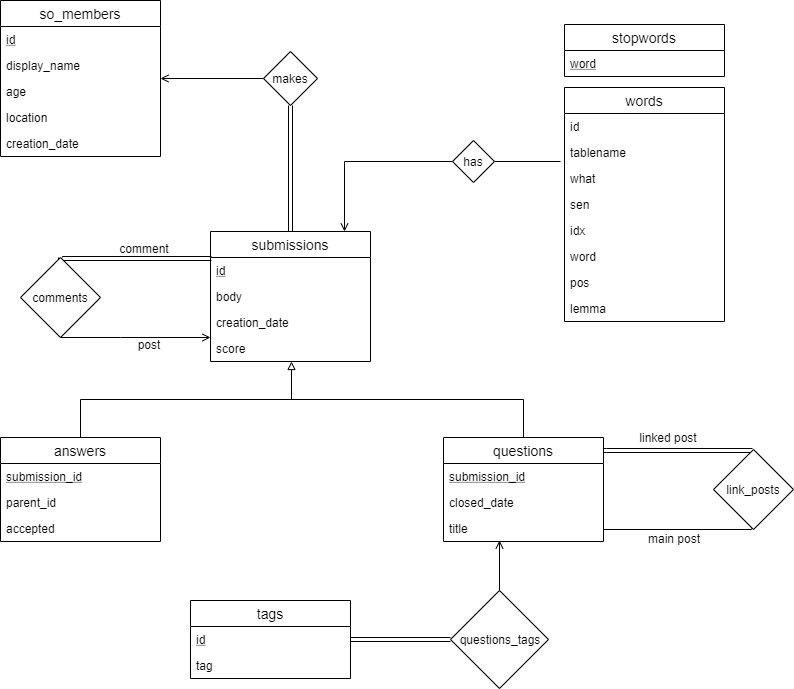

The diagram above was exported from draw.io. Its source (the exported page's mxGraphModel, read from the mxfile embedded in the PNG):
<mxGraphModel dx="1408" dy="741" grid="1" gridSize="10" guides="1" tooltips="1" connect="1" arrows="1" fold="1" page="1" pageScale="1" pageWidth="850" pageHeight="1100" math="0" shadow="0">
  <root>
    <mxCell id="0" />
    <mxCell id="1" parent="0" />
    <mxCell id="Qhn0C_k7ziZbKpKLTIYI-1" value="so_members" style="swimlane;fontStyle=0;childLayout=stackLayout;horizontal=1;startSize=26;fillColor=none;horizontalStack=0;resizeParent=1;resizeParentMax=0;resizeLast=0;collapsible=1;marginBottom=0;swimlaneFillColor=#ffffff;align=center;fontSize=14;" parent="1" vertex="1">
      <mxGeometry x="36" y="126" width="160" height="156" as="geometry" />
    </mxCell>
    <mxCell id="Qhn0C_k7ziZbKpKLTIYI-2" value="id" style="text;strokeColor=none;fillColor=none;spacingLeft=4;spacingRight=4;overflow=hidden;rotatable=0;points=[[0,0.5],[1,0.5]];portConstraint=eastwest;fontSize=12;fontStyle=4" parent="Qhn0C_k7ziZbKpKLTIYI-1" vertex="1">
      <mxGeometry y="26" width="160" height="26" as="geometry" />
    </mxCell>
    <mxCell id="Qhn0C_k7ziZbKpKLTIYI-3" value="display_name" style="text;strokeColor=none;fillColor=none;spacingLeft=4;spacingRight=4;overflow=hidden;rotatable=0;points=[[0,0.5],[1,0.5]];portConstraint=eastwest;fontSize=12;" parent="Qhn0C_k7ziZbKpKLTIYI-1" vertex="1">
      <mxGeometry y="52" width="160" height="26" as="geometry" />
    </mxCell>
    <mxCell id="Qhn0C_k7ziZbKpKLTIYI-4" value="age" style="text;strokeColor=none;fillColor=none;spacingLeft=4;spacingRight=4;overflow=hidden;rotatable=0;points=[[0,0.5],[1,0.5]];portConstraint=eastwest;fontSize=12;" parent="Qhn0C_k7ziZbKpKLTIYI-1" vertex="1">
      <mxGeometry y="78" width="160" height="26" as="geometry" />
    </mxCell>
    <mxCell id="Qhn0C_k7ziZbKpKLTIYI-10" value="location" style="text;strokeColor=none;fillColor=none;spacingLeft=4;spacingRight=4;overflow=hidden;rotatable=0;points=[[0,0.5],[1,0.5]];portConstraint=eastwest;fontSize=12;" parent="Qhn0C_k7ziZbKpKLTIYI-1" vertex="1">
      <mxGeometry y="104" width="160" height="26" as="geometry" />
    </mxCell>
    <mxCell id="Qhn0C_k7ziZbKpKLTIYI-11" value="creation_date" style="text;strokeColor=none;fillColor=none;spacingLeft=4;spacingRight=4;overflow=hidden;rotatable=0;points=[[0,0.5],[1,0.5]];portConstraint=eastwest;fontSize=12;" parent="Qhn0C_k7ziZbKpKLTIYI-1" vertex="1">
      <mxGeometry y="130" width="160" height="26" as="geometry" />
    </mxCell>
    <mxCell id="Qhn0C_k7ziZbKpKLTIYI-12" value="submissions" style="swimlane;fontStyle=0;childLayout=stackLayout;horizontal=1;startSize=26;fillColor=none;horizontalStack=0;resizeParent=1;resizeParentMax=0;resizeLast=0;collapsible=1;marginBottom=0;swimlaneFillColor=#ffffff;align=center;fontSize=14;" parent="1" vertex="1">
      <mxGeometry x="246" y="357" width="160" height="130" as="geometry" />
    </mxCell>
    <mxCell id="Qhn0C_k7ziZbKpKLTIYI-13" value="id" style="text;strokeColor=none;fillColor=none;spacingLeft=4;spacingRight=4;overflow=hidden;rotatable=0;points=[[0,0.5],[1,0.5]];portConstraint=eastwest;fontSize=12;fontStyle=4" parent="Qhn0C_k7ziZbKpKLTIYI-12" vertex="1">
      <mxGeometry y="26" width="160" height="26" as="geometry" />
    </mxCell>
    <mxCell id="Qhn0C_k7ziZbKpKLTIYI-14" value="body" style="text;strokeColor=none;fillColor=none;spacingLeft=4;spacingRight=4;overflow=hidden;rotatable=0;points=[[0,0.5],[1,0.5]];portConstraint=eastwest;fontSize=12;" parent="Qhn0C_k7ziZbKpKLTIYI-12" vertex="1">
      <mxGeometry y="52" width="160" height="26" as="geometry" />
    </mxCell>
    <mxCell id="Qhn0C_k7ziZbKpKLTIYI-15" value="creation_date" style="text;strokeColor=none;fillColor=none;spacingLeft=4;spacingRight=4;overflow=hidden;rotatable=0;points=[[0,0.5],[1,0.5]];portConstraint=eastwest;fontSize=12;" parent="Qhn0C_k7ziZbKpKLTIYI-12" vertex="1">
      <mxGeometry y="78" width="160" height="26" as="geometry" />
    </mxCell>
    <mxCell id="Qhn0C_k7ziZbKpKLTIYI-16" value="score" style="text;strokeColor=none;fillColor=none;spacingLeft=4;spacingRight=4;overflow=hidden;rotatable=0;points=[[0,0.5],[1,0.5]];portConstraint=eastwest;fontSize=12;" parent="Qhn0C_k7ziZbKpKLTIYI-12" vertex="1">
      <mxGeometry y="104" width="160" height="26" as="geometry" />
    </mxCell>
    <mxCell id="Qhn0C_k7ziZbKpKLTIYI-32" style="edgeStyle=orthogonalEdgeStyle;rounded=0;orthogonalLoop=1;jettySize=auto;html=1;entryX=0.508;entryY=1;entryDx=0;entryDy=0;entryPerimeter=0;endArrow=block;endFill=0;" parent="1" source="Qhn0C_k7ziZbKpKLTIYI-17" target="Qhn0C_k7ziZbKpKLTIYI-16" edge="1">
      <mxGeometry relative="1" as="geometry" />
    </mxCell>
    <mxCell id="Qhn0C_k7ziZbKpKLTIYI-17" value="answers" style="swimlane;fontStyle=0;childLayout=stackLayout;horizontal=1;startSize=26;fillColor=none;horizontalStack=0;resizeParent=1;resizeParentMax=0;resizeLast=0;collapsible=1;marginBottom=0;swimlaneFillColor=#ffffff;align=center;fontSize=14;" parent="1" vertex="1">
      <mxGeometry x="36" y="563" width="160" height="104" as="geometry" />
    </mxCell>
    <mxCell id="Qhn0C_k7ziZbKpKLTIYI-18" value="submission_id" style="text;strokeColor=none;fillColor=none;spacingLeft=4;spacingRight=4;overflow=hidden;rotatable=0;points=[[0,0.5],[1,0.5]];portConstraint=eastwest;fontSize=12;fontStyle=4" parent="Qhn0C_k7ziZbKpKLTIYI-17" vertex="1">
      <mxGeometry y="26" width="160" height="26" as="geometry" />
    </mxCell>
    <mxCell id="Qhn0C_k7ziZbKpKLTIYI-19" value="parent_id" style="text;strokeColor=none;fillColor=none;spacingLeft=4;spacingRight=4;overflow=hidden;rotatable=0;points=[[0,0.5],[1,0.5]];portConstraint=eastwest;fontSize=12;" parent="Qhn0C_k7ziZbKpKLTIYI-17" vertex="1">
      <mxGeometry y="52" width="160" height="26" as="geometry" />
    </mxCell>
    <mxCell id="Qhn0C_k7ziZbKpKLTIYI-20" value="accepted" style="text;strokeColor=none;fillColor=none;spacingLeft=4;spacingRight=4;overflow=hidden;rotatable=0;points=[[0,0.5],[1,0.5]];portConstraint=eastwest;fontSize=12;" parent="Qhn0C_k7ziZbKpKLTIYI-17" vertex="1">
      <mxGeometry y="78" width="160" height="26" as="geometry" />
    </mxCell>
    <mxCell id="Qhn0C_k7ziZbKpKLTIYI-33" style="edgeStyle=orthogonalEdgeStyle;rounded=0;orthogonalLoop=1;jettySize=auto;html=1;endArrow=none;endFill=0;exitX=0.5;exitY=0;exitDx=0;exitDy=0;" parent="1" source="Qhn0C_k7ziZbKpKLTIYI-21" edge="1">
      <mxGeometry relative="1" as="geometry">
        <mxPoint x="326" y="525" as="targetPoint" />
        <mxPoint x="576" y="568" as="sourcePoint" />
        <Array as="points">
          <mxPoint x="559" y="525" />
        </Array>
      </mxGeometry>
    </mxCell>
    <mxCell id="Qhn0C_k7ziZbKpKLTIYI-21" value="questions" style="swimlane;fontStyle=0;childLayout=stackLayout;horizontal=1;startSize=26;fillColor=none;horizontalStack=0;resizeParent=1;resizeParentMax=0;resizeLast=0;collapsible=1;marginBottom=0;swimlaneFillColor=#ffffff;align=center;fontSize=14;" parent="1" vertex="1">
      <mxGeometry x="479" y="563" width="160" height="104" as="geometry" />
    </mxCell>
    <mxCell id="Qhn0C_k7ziZbKpKLTIYI-22" value="submission_id" style="text;strokeColor=none;fillColor=none;spacingLeft=4;spacingRight=4;overflow=hidden;rotatable=0;points=[[0,0.5],[1,0.5]];portConstraint=eastwest;fontSize=12;fontStyle=4" parent="Qhn0C_k7ziZbKpKLTIYI-21" vertex="1">
      <mxGeometry y="26" width="160" height="26" as="geometry" />
    </mxCell>
    <mxCell id="Qhn0C_k7ziZbKpKLTIYI-23" value="closed_date" style="text;strokeColor=none;fillColor=none;spacingLeft=4;spacingRight=4;overflow=hidden;rotatable=0;points=[[0,0.5],[1,0.5]];portConstraint=eastwest;fontSize=12;" parent="Qhn0C_k7ziZbKpKLTIYI-21" vertex="1">
      <mxGeometry y="52" width="160" height="26" as="geometry" />
    </mxCell>
    <mxCell id="Qhn0C_k7ziZbKpKLTIYI-24" value="title" style="text;strokeColor=none;fillColor=none;spacingLeft=4;spacingRight=4;overflow=hidden;rotatable=0;points=[[0,0.5],[1,0.5]];portConstraint=eastwest;fontSize=12;" parent="Qhn0C_k7ziZbKpKLTIYI-21" vertex="1">
      <mxGeometry y="78" width="160" height="26" as="geometry" />
    </mxCell>
    <mxCell id="Qhn0C_k7ziZbKpKLTIYI-25" value="tags" style="swimlane;fontStyle=0;childLayout=stackLayout;horizontal=1;startSize=26;fillColor=none;horizontalStack=0;resizeParent=1;resizeParentMax=0;resizeLast=0;collapsible=1;marginBottom=0;swimlaneFillColor=#ffffff;align=center;fontSize=14;" parent="1" vertex="1">
      <mxGeometry x="226" y="726" width="160" height="78" as="geometry" />
    </mxCell>
    <mxCell id="Qhn0C_k7ziZbKpKLTIYI-26" value="id" style="text;strokeColor=none;fillColor=none;spacingLeft=4;spacingRight=4;overflow=hidden;rotatable=0;points=[[0,0.5],[1,0.5]];portConstraint=eastwest;fontSize=12;fontStyle=4" parent="Qhn0C_k7ziZbKpKLTIYI-25" vertex="1">
      <mxGeometry y="26" width="160" height="26" as="geometry" />
    </mxCell>
    <mxCell id="Qhn0C_k7ziZbKpKLTIYI-27" value="tag" style="text;strokeColor=none;fillColor=none;spacingLeft=4;spacingRight=4;overflow=hidden;rotatable=0;points=[[0,0.5],[1,0.5]];portConstraint=eastwest;fontSize=12;" parent="Qhn0C_k7ziZbKpKLTIYI-25" vertex="1">
      <mxGeometry y="52" width="160" height="26" as="geometry" />
    </mxCell>
    <mxCell id="Qhn0C_k7ziZbKpKLTIYI-30" style="edgeStyle=orthogonalEdgeStyle;rounded=0;orthogonalLoop=1;jettySize=auto;html=1;endArrow=open;endFill=0;" parent="1" source="Qhn0C_k7ziZbKpKLTIYI-29" edge="1">
      <mxGeometry relative="1" as="geometry">
        <mxPoint x="196" y="204" as="targetPoint" />
      </mxGeometry>
    </mxCell>
    <mxCell id="Qhn0C_k7ziZbKpKLTIYI-31" style="edgeStyle=orthogonalEdgeStyle;rounded=0;orthogonalLoop=1;jettySize=auto;html=1;endArrow=none;endFill=0;shape=link;" parent="1" source="Qhn0C_k7ziZbKpKLTIYI-29" target="Qhn0C_k7ziZbKpKLTIYI-12" edge="1">
      <mxGeometry relative="1" as="geometry" />
    </mxCell>
    <mxCell id="Qhn0C_k7ziZbKpKLTIYI-29" value="makes" style="rhombus;whiteSpace=wrap;html=1;" parent="1" vertex="1">
      <mxGeometry x="299" y="177" width="54" height="54" as="geometry" />
    </mxCell>
    <mxCell id="Qhn0C_k7ziZbKpKLTIYI-35" style="edgeStyle=orthogonalEdgeStyle;rounded=0;orthogonalLoop=1;jettySize=auto;html=1;entryX=0.558;entryY=0.974;entryDx=0;entryDy=0;entryPerimeter=0;endArrow=open;endFill=0;" parent="1" source="Qhn0C_k7ziZbKpKLTIYI-34" edge="1">
      <mxGeometry relative="1" as="geometry">
        <mxPoint x="535" y="666" as="targetPoint" />
      </mxGeometry>
    </mxCell>
    <mxCell id="Qhn0C_k7ziZbKpKLTIYI-36" style="edgeStyle=orthogonalEdgeStyle;rounded=0;orthogonalLoop=1;jettySize=auto;html=1;entryX=1;entryY=0.5;entryDx=0;entryDy=0;endArrow=none;endFill=0;shape=link;" parent="1" source="Qhn0C_k7ziZbKpKLTIYI-34" target="Qhn0C_k7ziZbKpKLTIYI-26" edge="1">
      <mxGeometry relative="1" as="geometry" />
    </mxCell>
    <mxCell id="Qhn0C_k7ziZbKpKLTIYI-34" value="questions_tags" style="rhombus;whiteSpace=wrap;html=1;" parent="1" vertex="1">
      <mxGeometry x="486" y="716" width="98" height="98" as="geometry" />
    </mxCell>
    <mxCell id="Qhn0C_k7ziZbKpKLTIYI-41" style="edgeStyle=orthogonalEdgeStyle;rounded=0;orthogonalLoop=1;jettySize=auto;html=1;endArrow=open;endFill=0;exitX=0.5;exitY=1;exitDx=0;exitDy=0;" parent="1" source="Qhn0C_k7ziZbKpKLTIYI-37" edge="1">
      <mxGeometry relative="1" as="geometry">
        <mxPoint x="246" y="463" as="targetPoint" />
        <Array as="points">
          <mxPoint x="156" y="463" />
          <mxPoint x="156" y="463" />
        </Array>
      </mxGeometry>
    </mxCell>
    <mxCell id="hs4AwMOQI871P6YJYpNV-2" style="edgeStyle=orthogonalEdgeStyle;shape=link;rounded=0;orthogonalLoop=1;jettySize=auto;html=1;entryX=0.004;entryY=0.115;entryDx=0;entryDy=0;entryPerimeter=0;exitX=0.5;exitY=0;exitDx=0;exitDy=0;width=4;" parent="1" source="Qhn0C_k7ziZbKpKLTIYI-37" edge="1">
      <mxGeometry relative="1" as="geometry">
        <mxPoint x="96" y="381" as="sourcePoint" />
        <mxPoint x="247" y="384" as="targetPoint" />
        <Array as="points">
          <mxPoint x="96" y="384" />
        </Array>
      </mxGeometry>
    </mxCell>
    <mxCell id="Qhn0C_k7ziZbKpKLTIYI-37" value="comments" style="rhombus;whiteSpace=wrap;html=1;" parent="1" vertex="1">
      <mxGeometry x="56" y="383" width="80" height="80" as="geometry" />
    </mxCell>
    <mxCell id="Qhn0C_k7ziZbKpKLTIYI-43" style="edgeStyle=orthogonalEdgeStyle;rounded=0;orthogonalLoop=1;jettySize=auto;html=1;endArrow=none;endFill=0;exitX=0.5;exitY=0;exitDx=0;exitDy=0;shape=link;" parent="1" edge="1">
      <mxGeometry relative="1" as="geometry">
        <mxPoint x="639" y="576" as="targetPoint" />
        <Array as="points">
          <mxPoint x="642" y="576" />
        </Array>
        <mxPoint x="788" y="576" as="sourcePoint" />
      </mxGeometry>
    </mxCell>
    <mxCell id="Qhn0C_k7ziZbKpKLTIYI-44" style="edgeStyle=orthogonalEdgeStyle;rounded=0;orthogonalLoop=1;jettySize=auto;html=1;entryX=1.004;entryY=0.103;entryDx=0;entryDy=0;entryPerimeter=0;endArrow=none;endFill=0;exitX=0.5;exitY=1;exitDx=0;exitDy=0;" parent="1" edge="1">
      <mxGeometry relative="1" as="geometry">
        <mxPoint x="787" y="654" as="sourcePoint" />
        <mxPoint x="639" y="655" as="targetPoint" />
        <Array as="points">
          <mxPoint x="787" y="655" />
        </Array>
      </mxGeometry>
    </mxCell>
    <mxCell id="Qhn0C_k7ziZbKpKLTIYI-38" value="link_posts" style="rhombus;whiteSpace=wrap;html=1;" parent="1" vertex="1">
      <mxGeometry x="749" y="575" width="80" height="80" as="geometry" />
    </mxCell>
    <mxCell id="Qhn0C_k7ziZbKpKLTIYI-45" value="comment" style="text;html=1;strokeColor=none;fillColor=none;align=center;verticalAlign=middle;whiteSpace=wrap;rounded=0;" parent="1" vertex="1">
      <mxGeometry x="160" y="364" width="40" height="20" as="geometry" />
    </mxCell>
    <mxCell id="Qhn0C_k7ziZbKpKLTIYI-46" value="post" style="text;html=1;strokeColor=none;fillColor=none;align=center;verticalAlign=middle;whiteSpace=wrap;rounded=0;" parent="1" vertex="1">
      <mxGeometry x="164" y="460" width="40" height="20" as="geometry" />
    </mxCell>
    <mxCell id="Qhn0C_k7ziZbKpKLTIYI-47" value="linked post" style="text;html=1;strokeColor=none;fillColor=none;align=center;verticalAlign=middle;whiteSpace=wrap;rounded=0;" parent="1" vertex="1">
      <mxGeometry x="670" y="553" width="68" height="20" as="geometry" />
    </mxCell>
    <mxCell id="Qhn0C_k7ziZbKpKLTIYI-48" value="main post" style="text;html=1;strokeColor=none;fillColor=none;align=center;verticalAlign=middle;whiteSpace=wrap;rounded=0;" parent="1" vertex="1">
      <mxGeometry x="675" y="654" width="68" height="20" as="geometry" />
    </mxCell>
    <mxCell id="Qhn0C_k7ziZbKpKLTIYI-49" value="stopwords" style="swimlane;fontStyle=0;childLayout=stackLayout;horizontal=1;startSize=26;fillColor=none;horizontalStack=0;resizeParent=1;resizeParentMax=0;resizeLast=0;collapsible=1;marginBottom=0;swimlaneFillColor=#ffffff;align=center;fontSize=14;" parent="1" vertex="1">
      <mxGeometry x="600" y="150" width="160" height="52" as="geometry" />
    </mxCell>
    <mxCell id="Qhn0C_k7ziZbKpKLTIYI-52" value="word" style="text;strokeColor=none;fillColor=none;spacingLeft=4;spacingRight=4;overflow=hidden;rotatable=0;points=[[0,0.5],[1,0.5]];portConstraint=eastwest;fontSize=12;fontStyle=4" parent="Qhn0C_k7ziZbKpKLTIYI-49" vertex="1">
      <mxGeometry y="26" width="160" height="26" as="geometry" />
    </mxCell>
    <mxCell id="Qhn0C_k7ziZbKpKLTIYI-53" value="words" style="swimlane;fontStyle=0;childLayout=stackLayout;horizontal=1;startSize=26;fillColor=none;horizontalStack=0;resizeParent=1;resizeParentMax=0;resizeLast=0;collapsible=1;marginBottom=0;swimlaneFillColor=#ffffff;align=center;fontSize=14;" parent="1" vertex="1">
      <mxGeometry x="600" y="213" width="160" height="234" as="geometry" />
    </mxCell>
    <mxCell id="Qhn0C_k7ziZbKpKLTIYI-54" value="id" style="text;strokeColor=none;fillColor=none;spacingLeft=4;spacingRight=4;overflow=hidden;rotatable=0;points=[[0,0.5],[1,0.5]];portConstraint=eastwest;fontSize=12;fontStyle=0" parent="Qhn0C_k7ziZbKpKLTIYI-53" vertex="1">
      <mxGeometry y="26" width="160" height="26" as="geometry" />
    </mxCell>
    <mxCell id="Qhn0C_k7ziZbKpKLTIYI-55" value="tablename" style="text;strokeColor=none;fillColor=none;spacingLeft=4;spacingRight=4;overflow=hidden;rotatable=0;points=[[0,0.5],[1,0.5]];portConstraint=eastwest;fontSize=12;" parent="Qhn0C_k7ziZbKpKLTIYI-53" vertex="1">
      <mxGeometry y="52" width="160" height="26" as="geometry" />
    </mxCell>
    <mxCell id="Qhn0C_k7ziZbKpKLTIYI-56" value="what" style="text;strokeColor=none;fillColor=none;spacingLeft=4;spacingRight=4;overflow=hidden;rotatable=0;points=[[0,0.5],[1,0.5]];portConstraint=eastwest;fontSize=12;" parent="Qhn0C_k7ziZbKpKLTIYI-53" vertex="1">
      <mxGeometry y="78" width="160" height="26" as="geometry" />
    </mxCell>
    <mxCell id="Qhn0C_k7ziZbKpKLTIYI-57" value="sen" style="text;strokeColor=none;fillColor=none;spacingLeft=4;spacingRight=4;overflow=hidden;rotatable=0;points=[[0,0.5],[1,0.5]];portConstraint=eastwest;fontSize=12;" parent="Qhn0C_k7ziZbKpKLTIYI-53" vertex="1">
      <mxGeometry y="104" width="160" height="26" as="geometry" />
    </mxCell>
    <mxCell id="Qhn0C_k7ziZbKpKLTIYI-58" value="idx" style="text;strokeColor=none;fillColor=none;spacingLeft=4;spacingRight=4;overflow=hidden;rotatable=0;points=[[0,0.5],[1,0.5]];portConstraint=eastwest;fontSize=12;" parent="Qhn0C_k7ziZbKpKLTIYI-53" vertex="1">
      <mxGeometry y="130" width="160" height="26" as="geometry" />
    </mxCell>
    <mxCell id="Qhn0C_k7ziZbKpKLTIYI-59" value="word" style="text;strokeColor=none;fillColor=none;spacingLeft=4;spacingRight=4;overflow=hidden;rotatable=0;points=[[0,0.5],[1,0.5]];portConstraint=eastwest;fontSize=12;" parent="Qhn0C_k7ziZbKpKLTIYI-53" vertex="1">
      <mxGeometry y="156" width="160" height="26" as="geometry" />
    </mxCell>
    <mxCell id="Qhn0C_k7ziZbKpKLTIYI-60" value="pos" style="text;strokeColor=none;fillColor=none;spacingLeft=4;spacingRight=4;overflow=hidden;rotatable=0;points=[[0,0.5],[1,0.5]];portConstraint=eastwest;fontSize=12;" parent="Qhn0C_k7ziZbKpKLTIYI-53" vertex="1">
      <mxGeometry y="182" width="160" height="26" as="geometry" />
    </mxCell>
    <mxCell id="Qhn0C_k7ziZbKpKLTIYI-61" value="lemma" style="text;strokeColor=none;fillColor=none;spacingLeft=4;spacingRight=4;overflow=hidden;rotatable=0;points=[[0,0.5],[1,0.5]];portConstraint=eastwest;fontSize=12;" parent="Qhn0C_k7ziZbKpKLTIYI-53" vertex="1">
      <mxGeometry y="208" width="160" height="26" as="geometry" />
    </mxCell>
    <mxCell id="q7PBnJItFbJYu1nzr7Vr-2" style="edgeStyle=orthogonalEdgeStyle;rounded=0;orthogonalLoop=1;jettySize=auto;html=1;endArrow=open;endFill=0;exitX=0;exitY=0.5;exitDx=0;exitDy=0;" parent="1" source="q7PBnJItFbJYu1nzr7Vr-1" target="Qhn0C_k7ziZbKpKLTIYI-12" edge="1">
      <mxGeometry relative="1" as="geometry">
        <Array as="points">
          <mxPoint x="380" y="287" />
        </Array>
      </mxGeometry>
    </mxCell>
    <mxCell id="q7PBnJItFbJYu1nzr7Vr-3" style="edgeStyle=orthogonalEdgeStyle;rounded=0;orthogonalLoop=1;jettySize=auto;html=1;entryX=-0.025;entryY=0.846;entryDx=0;entryDy=0;entryPerimeter=0;endArrow=none;endFill=0;" parent="1" source="q7PBnJItFbJYu1nzr7Vr-1" target="Qhn0C_k7ziZbKpKLTIYI-55" edge="1">
      <mxGeometry relative="1" as="geometry" />
    </mxCell>
    <mxCell id="q7PBnJItFbJYu1nzr7Vr-1" value="has" style="rhombus;whiteSpace=wrap;html=1;" parent="1" vertex="1">
      <mxGeometry x="488" y="266" width="42" height="42" as="geometry" />
    </mxCell>
  </root>
</mxGraphModel>